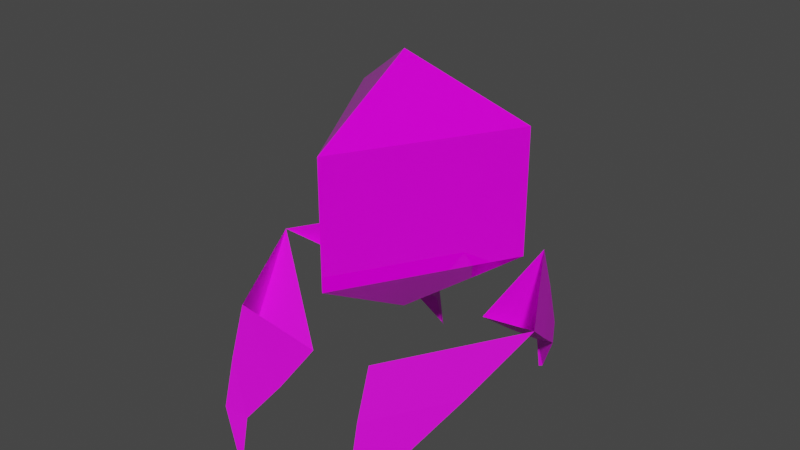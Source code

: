 # Source: Enemy.blend  (saved by Blender 2.93.21; exported with 4.5.12 LTS)
import bpy
from mathutils import Matrix  # noqa: F401  (used for matrix-valued properties, if any)

bpy.ops.wm.read_factory_settings(use_empty=True)
scene = bpy.context.scene
scene.name = 'Scene'

# ---- collections
col_collection = bpy.data.collections.new('Collection'); scene.collection.children.link(col_collection)

# ---- images (referenced by path relative to the original .blend; pixels are not part of the script)
import os
ASSET_DIR = os.environ.get("B2B_ASSET_DIR", "")  # directory of the original .blend (textures are referenced by path, not embedded)
HERE = os.path.dirname(os.path.abspath(__file__))  # packed textures are extracted next to this script under _unpacked/

def load_image(name, relpath, width, height, colorspace="sRGB"):
    """Load a texture the original file referenced (path relative to the .blend, or extracted next to this script)."""
    p = next((c for c in (os.path.join(HERE, relpath), os.path.join(ASSET_DIR, relpath)) if relpath and os.path.exists(c)), "")
    if p:
        img = bpy.data.images.load(p, check_existing=True)
        img.name = name
    else:  # same state as the original file: an image datablock whose file is absent (Cycles renders it pink)
        img = bpy.data.images.new(name, width, height)
        img.source = "FILE"
        img.filepath = "//" + (relpath or name)
    img.colorspace_settings.name = colorspace
    return img
img_enemy_tex_png = load_image('Enemy_tex.png', 'Enemy_tex.png', 1024, 1024, 'sRGB')
img_enemy_teeth_tex = load_image('Enemy_Teeth_tex', 'Enemy_Teeth_tex.png', 1024, 1024, 'sRGB')
img_enemy_eye_tex = load_image('Enemy_Eye_tex', 'Enemy_Eye_tex.png', 1024, 1024, 'sRGB')

# ---- materials (node trees are filled in below, after node groups)
mat_body_material = bpy.data.materials.new('Body_Material')
mat_body_material.surface_render_method = 'BLENDED'
mat_body_material.blend_method = 'BLEND'
mat_body_material.use_backface_culling = True
mat_material_003 = bpy.data.materials.new('Material.003')
mat_material_003.use_transparent_shadow = False
mat_material_006 = bpy.data.materials.new('Material.006')
mat_material_006.use_transparent_shadow = False

# ---- material node trees
mat_body_material.use_nodes = True; mat_body_material.node_tree.nodes.clear()
_N = mat_body_material.node_tree.nodes; _L = mat_body_material.node_tree.links
n0 = _N.new('ShaderNodeBsdfPrincipled'); n0.name = 'Principled BSDF'; n0.location = (10, 300)
n0.distribution = 'GGX'
n0.subsurface_method = 'BURLEY'
n0.inputs[3].default_value = 1.45
n0.inputs[27].default_value = (0.0, 0.0, 0.0, 1.0)
n0.inputs[28].default_value = 1.0
n1 = _N.new('ShaderNodeBsdfTransparent'); n1.name = 'Transparent BSDF'; n1.location = (-103, 492)
n2 = _N.new('ShaderNodeOutputMaterial'); n2.name = 'Material Output'; n2.location = (602, 304)
n2.target = 'CYCLES'
n3 = _N.new('ShaderNodeMixShader'); n3.name = 'Mix Shader'; n3.location = (357, 505)
n4 = _N.new('ShaderNodeTexImage'); n4.name = 'Image Texture'; n4.location = (-348, 251)
n4.image = img_enemy_tex_png
n5 = _N.new('ShaderNodeOutputMaterial'); n5.name = 'Material Output.001'; n5.location = (0, 0)
n5.target = 'EEVEE'
n6 = _N.new('ShaderNodeMixShader'); n6.name = 'Mix Shader.001'; n6.location = (0, 0)
n6.label = 'Disable Shadow'
n6.hide = True
n7 = _N.new('ShaderNodeLightPath'); n7.name = 'Light Path'; n7.location = (0, 0)
n7.hide = True
n8 = _N.new('ShaderNodeBsdfTransparent'); n8.name = 'Transparent BSDF.001'; n8.location = (0, 0)
n8.hide = True
_L.new(n4.outputs[0], n0.inputs[0])
_L.new(n4.outputs[1], n3.inputs[0])
_L.new(n0.outputs[0], n3.inputs[1])
_L.new(n1.outputs[0], n3.inputs[2])
_L.new(n3.outputs[0], n2.inputs[0])
_L.new(n3.outputs[0], n6.inputs[1])
_L.new(n6.outputs[0], n5.inputs[0])
_L.new(n7.outputs[1], n6.inputs[0])
_L.new(n8.outputs[0], n6.inputs[2])
n2.is_active_output = True
mat_material_003.use_nodes = True; mat_material_003.node_tree.nodes.clear()
_N = mat_material_003.node_tree.nodes; _L = mat_material_003.node_tree.links
n0 = _N.new('ShaderNodeBsdfPrincipled'); n0.name = 'Principled BSDF'; n0.location = (10, 300)
n0.distribution = 'GGX'
n0.subsurface_method = 'BURLEY'
n0.inputs[3].default_value = 1.45
n0.inputs[27].default_value = (0.0, 0.0, 0.0, 1.0)
n0.inputs[28].default_value = 1.0
n1 = _N.new('ShaderNodeOutputMaterial'); n1.name = 'Material Output'; n1.location = (300, 300)
n2 = _N.new('ShaderNodeTexImage'); n2.name = 'Image Texture'; n2.location = (-347, 272)
n2.image = img_enemy_teeth_tex
_L.new(n0.outputs[0], n1.inputs[0])
_L.new(n2.outputs[0], n0.inputs[0])
n1.is_active_output = True
mat_material_006.use_nodes = True; mat_material_006.node_tree.nodes.clear()
_N = mat_material_006.node_tree.nodes; _L = mat_material_006.node_tree.links
n0 = _N.new('ShaderNodeBsdfPrincipled'); n0.name = 'Principled BSDF'; n0.location = (10, 300)
n0.distribution = 'GGX'
n0.subsurface_method = 'BURLEY'
n0.inputs[2].default_value = 0.0
n0.inputs[3].default_value = 1.45
n0.inputs[27].default_value = (0.0, 0.0, 0.0, 1.0)
n0.inputs[28].default_value = 1.0
n1 = _N.new('ShaderNodeOutputMaterial'); n1.name = 'Material Output'; n1.location = (300, 300)
n2 = _N.new('ShaderNodeTexImage'); n2.name = 'Image Texture'; n2.location = (-315, 348)
n2.image = img_enemy_eye_tex
_L.new(n0.outputs[0], n1.inputs[0])
_L.new(n2.outputs[0], n0.inputs[0])
n1.is_active_output = True

# ---- world
world_world = bpy.data.worlds.new('World'); scene.world = world_world
world_world.use_nodes = True; world_world.node_tree.nodes.clear()
_N = world_world.node_tree.nodes; _L = world_world.node_tree.links
n0 = _N.new('ShaderNodeOutputWorld'); n0.name = 'World Output'; n0.location = (300, 300)
n1 = _N.new('ShaderNodeBackground'); n1.name = 'Background'; n1.location = (10, 300)
n1.inputs[0].default_value = (0.05088, 0.05088, 0.05088, 1.0)
_L.new(n1.outputs[0], n0.inputs[0])
n0.is_active_output = True
world_world.color = (0.05088, 0.05088, 0.05088)
world_world.use_sun_shadow = False
world_world.sun_shadow_jitter_overblur = 0.0

# ---- meshes
me_sphere = bpy.data.meshes.new('Sphere')
me_sphere.from_pydata([(0.433, 0.25, 0.866), (0.75, 0.433, 0.5), (0.866, 0.5, -4.371e-08), (0.75, 0.433, -0.5), (0.433, 0.25, -0.866), (0.433, -0.25, 0.866), (0.75, -0.433, 0.5), (0.866, -0.5, -4.371e-08), (0.75, -0.433, -0.5), (0.433, -0.25, -0.866), (0.2675, -0.1435, -0.3808), (0.0, 0.5, 0.866), (0.0, 0.866, 0.5), (0.0, 1.0, -4.371e-08), (0.0, 0.866, -0.5), (0.0, 0.5, -0.866), (-0.433, 0.25, 0.866), (-0.75, 0.433, 0.5), (-0.866, 0.5, -4.371e-08), (-0.75, 0.433, -0.5), (-0.433, 0.25, -0.866), (-0.433, -0.25, 0.866), (-0.75, -0.433, 0.5), (-0.866, -0.5, -4.371e-08), (-0.75, -0.433, -0.5), (-0.433, -0.25, -0.866), (0.0, -0.5, 0.866), (0.0, -0.866, 0.5), (0.0, -1.0, -4.371e-08), (0.0, -0.866, -0.5), (0.0, -0.5, -0.866), (-0.2675, -0.1435, -0.3808), (0.433, -0.25, 0.866), (0.75, -0.433, 0.5), (0.866, -0.5, -4.371e-08), (0.75, -0.433, -0.5), (0.433, -0.25, -0.866), (0.433, 0.25, 0.866), (0.75, 0.433, 0.5), (0.866, 0.5, -4.371e-08), (0.75, 0.433, -0.5), (0.433, 0.25, -0.866), (0.2675, 0.1435, -0.3808), (0.0, -0.5, 0.866), (0.0, -0.866, 0.5), (0.0, -1.0, -4.371e-08), (0.0, -0.866, -0.5), (0.0, -0.5, -0.866), (-0.433, -0.25, 0.866), (-0.75, -0.433, 0.5), (-0.866, -0.5, -4.371e-08), (-0.75, -0.433, -0.5), (-0.433, -0.25, -0.866), (-0.433, 0.25, 0.866), (-0.75, 0.433, 0.5), (-0.866, 0.5, -4.371e-08), (-0.75, 0.433, -0.5), (-0.433, 0.25, -0.866), (0.0, 0.5, 0.866), (0.0, 0.866, 0.5), (0.0, 1.0, -4.371e-08), (0.0, 0.866, -0.5), (0.0, 0.5, -0.866), (0.0, 0.0, -1.0), (0.0, 0.0, 1.0), (-0.2675, 0.1435, -0.3808)], [], [(15, 14, 3, 4), (13, 12, 1, 2), (11, 64, 0), (63, 15, 4), (14, 13, 2, 3), (12, 11, 0, 1), (4, 3, 8, 9), (2, 1, 6, 7), (0, 64, 5), (63, 4, 9), (3, 2, 7, 8), (1, 0, 5, 6), (7, 6, 27, 28), (5, 64, 26), (63, 9, 30), (8, 7, 28, 29), (6, 5, 26, 27), (9, 8, 29, 30), (15, 20, 19, 14), (13, 18, 17, 12), (11, 16, 64), (63, 20, 15), (14, 19, 18, 13), (12, 17, 16, 11), (20, 25, 24, 19), (18, 23, 22, 17), (16, 21, 64), (63, 25, 20), (19, 24, 23, 18), (17, 22, 21, 16), (23, 28, 27, 22), (21, 26, 64), (63, 30, 25), (24, 29, 28, 23), (22, 27, 26, 21), (25, 30, 29, 24), (47, 36, 35, 46), (45, 34, 33, 44), (43, 32, 64), (63, 36, 47), (46, 35, 34, 45), (44, 33, 32, 43), (36, 41, 40, 35), (34, 39, 38, 33), (32, 37, 64), (63, 41, 36), (35, 40, 39, 34), (33, 38, 37, 32), (39, 60, 59, 38), (37, 58, 64), (63, 62, 41), (40, 61, 60, 39), (38, 59, 58, 37), (41, 62, 61, 40), (47, 46, 51, 52), (45, 44, 49, 50), (43, 64, 48), (63, 47, 52), (46, 45, 50, 51), (44, 43, 48, 49), (52, 51, 56, 57), (50, 49, 54, 55), (48, 64, 53), (63, 52, 57), (51, 50, 55, 56), (49, 48, 53, 54), (55, 54, 59, 60), (53, 64, 58), (63, 57, 62), (56, 55, 60, 61), (54, 53, 58, 59), (57, 56, 61, 62)])
_uv = me_sphere.uv_layers.new(name='UVMap')
_uv.uv.foreach_set('vector', [0.01683, 0.5789, 0.01682, 0.7493, 0.007622, 0.5715, 0.004733, 0.5331, 0.01682, 1.0, 0.01682, 0.762, 0.03201, 0.5787, 0.01853, 0.5983, 0.01683, 0.6129, 0.01683, 0.5094, 0.03365, 0.5443, 0.01683, 0.4906, 0.01683, 0.5789, 0.004733, 0.5331, 0.01682, 0.7493, 0.01682, 1.0, 0.01853, 0.5983, 0.007622, 0.5715, 0.01682, 0.762, 0.01683, 0.6129, 0.03365, 0.5443, 0.03201, 0.5787, 0.004733, 0.5331, 0.007622, 0.5715, 0.00164, 0.4213, 1.284e-08, 0.4557, 0.01853, 0.5983, 0.03201, 0.5787, 0.02603, 0.4285, 0.01512, 0.4017, 0.03365, 0.5443, 0.01683, 0.5094, 0.02892, 0.4669, 0.01683, 0.4906, 0.004733, 0.5331, 1.284e-08, 0.4557, 0.007622, 0.5715, 0.01853, 0.5983, 0.01512, 0.4017, 0.00164, 0.4213, 0.03201, 0.5787, 0.03365, 0.5443, 0.02892, 0.4669, 0.02603, 0.4285, 0.01512, 0.4017, 0.02603, 0.4285, 0.01683, 0.2507, 0.01683, 0.0, 0.02892, 0.4669, 0.01683, 0.5094, 0.01683, 0.4211, 0.01683, 0.4906, 1.284e-08, 0.4557, 0.01683, 0.3871, 0.00164, 0.4213, 0.01512, 0.4017, 0.01683, 0.0, 0.01683, 0.238, 0.02603, 0.4285, 0.02892, 0.4669, 0.01683, 0.4211, 0.01683, 0.2507, 1.284e-08, 0.4557, 0.00164, 0.4213, 0.01683, 0.238, 0.01683, 0.3871, 0.01683, 0.5789, 0.02892, 0.5331, 0.02603, 0.5715, 0.01682, 0.7493, 0.01682, 1.0, 0.01512, 0.5983, 0.00164, 0.5787, 0.01682, 0.762, 0.01683, 0.6129, 0.0, 0.5443, 0.01683, 0.5094, 0.01683, 0.4906, 0.02892, 0.5331, 0.01683, 0.5789, 0.01682, 0.7493, 0.02603, 0.5715, 0.01512, 0.5983, 0.01682, 1.0, 0.01682, 0.762, 0.00164, 0.5787, 0.0, 0.5443, 0.01683, 0.6129, 0.02892, 0.5331, 0.03365, 0.4557, 0.03201, 0.4213, 0.02603, 0.5715, 0.01512, 0.5983, 0.01853, 0.4017, 0.007622, 0.4285, 0.00164, 0.5787, 0.0, 0.5443, 0.004733, 0.4669, 0.01683, 0.5094, 0.01683, 0.4906, 0.03365, 0.4557, 0.02892, 0.5331, 0.02603, 0.5715, 0.03201, 0.4213, 0.01853, 0.4017, 0.01512, 0.5983, 0.00164, 0.5787, 0.007622, 0.4285, 0.004733, 0.4669, 0.0, 0.5443, 0.01853, 0.4017, 0.01683, 0.0, 0.01683, 0.2507, 0.007622, 0.4285, 0.004733, 0.4669, 0.01683, 0.4211, 0.01683, 0.5094, 0.01683, 0.4906, 0.01683, 0.3871, 0.03365, 0.4557, 0.03201, 0.4213, 0.01683, 0.238, 0.01683, 0.0, 0.01853, 0.4017, 0.007622, 0.4285, 0.01683, 0.2507, 0.01683, 0.4211, 0.004733, 0.4669, 0.03365, 0.4557, 0.01683, 0.3871, 0.01683, 0.238, 0.03201, 0.4213, 0.1991, 0.2729, 0.165, 0.2808, 0.1494, 0.2581, 0.1991, 0.231, 0.178, 0.1934, 0.1319, 0.2404, 0.1117, 0.2252, 0.1388, 0.1712, 0.09136, 0.1723, 0.08683, 0.211, 0.05032, 0.1983, 0.1824, 0.3153, 0.165, 0.2808, 0.1991, 0.2729, 0.1991, 0.231, 0.1494, 0.2581, 0.1319, 0.2404, 0.178, 0.1934, 0.1388, 0.1712, 0.1117, 0.2252, 0.08683, 0.211, 0.09136, 0.1723, 0.165, 0.2808, 0.1459, 0.3026, 0.121, 0.2885, 0.1494, 0.2581, 0.1319, 0.2404, 0.1008, 0.2732, 0.08333, 0.2555, 0.1117, 0.2252, 0.08683, 0.211, 0.06778, 0.2329, 0.05032, 0.1983, 0.1824, 0.3153, 0.1459, 0.3026, 0.165, 0.2808, 0.1494, 0.2581, 0.121, 0.2885, 0.1008, 0.2732, 0.1319, 0.2404, 0.1117, 0.2252, 0.08333, 0.2555, 0.06778, 0.2329, 0.08683, 0.211, 0.1008, 0.2732, 0.05477, 0.3202, 0.03365, 0.2826, 0.08333, 0.2555, 0.06778, 0.2329, 0.03365, 0.2407, 0.05032, 0.1983, 0.1824, 0.3153, 0.1414, 0.3413, 0.1459, 0.3026, 0.121, 0.2885, 0.09388, 0.3424, 0.05477, 0.3202, 0.1008, 0.2732, 0.08333, 0.2555, 0.03365, 0.2826, 0.03365, 0.2407, 0.06778, 0.2329, 0.1459, 0.3026, 0.1414, 0.3413, 0.09388, 0.3424, 0.121, 0.2885, 0.1991, 0.0695, 0.1991, 0.1114, 0.1494, 0.08427, 0.165, 0.06166, 0.178, 0.149, 0.1388, 0.1712, 0.1117, 0.1173, 0.1319, 0.102, 0.09136, 0.1701, 0.05032, 0.1441, 0.08683, 0.1314, 0.1824, 0.02714, 0.1991, 0.0695, 0.165, 0.06166, 0.1991, 0.1114, 0.178, 0.149, 0.1319, 0.102, 0.1494, 0.08427, 0.1388, 0.1712, 0.09136, 0.1701, 0.08683, 0.1314, 0.1117, 0.1173, 0.165, 0.06166, 0.1494, 0.08427, 0.121, 0.05395, 0.1459, 0.03983, 0.1319, 0.102, 0.1117, 0.1173, 0.08333, 0.08694, 0.1008, 0.06922, 0.08683, 0.1314, 0.05032, 0.1441, 0.06778, 0.1096, 0.1824, 0.02714, 0.165, 0.06166, 0.1459, 0.03983, 0.1494, 0.08427, 0.1319, 0.102, 0.1008, 0.06922, 0.121, 0.05395, 0.1117, 0.1173, 0.08683, 0.1314, 0.06778, 0.1096, 0.08333, 0.08694, 0.1008, 0.06922, 0.08333, 0.08694, 0.03365, 0.05979, 0.05477, 0.02223, 0.06778, 0.1096, 0.05032, 0.1441, 0.03365, 0.1017, 0.1824, 0.02714, 0.1459, 0.03983, 0.1414, 0.001092, 0.121, 0.05395, 0.1008, 0.06922, 0.05477, 0.02223, 0.09388, 0.0, 0.08333, 0.08694, 0.06778, 0.1096, 0.03365, 0.1017, 0.03365, 0.05979, 0.1459, 0.03983, 0.121, 0.05395, 0.09388, 0.0, 0.1414, 0.001092])
me_sphere.materials.append(mat_body_material)
me_sphere.use_remesh_fix_poles = True
me_sphere.use_remesh_preserve_attributes = False
me_sphere.update()
me_sphere_001 = bpy.data.meshes.new('Sphere.001')
me_sphere_001.from_pydata([(0.0, 0.866, -0.5), (0.75, 0.433, -0.5), (0.433, 0.25, -0.866), (0.8927, 0.3887, -1.379), (0.8819, 0.3692, -1.385), (0.5119, 0.5721, -0.4996), (0.1292, -0.2391, -1.118), (0.1456, -0.2547, -1.11), (0.5586, 0.6888, -0.9897), (0.8421, 0.4352, -0.7804), (0.9103, 0.4413, -1.056), (0.6315, 0.309, -1.021), (0.8207, 0.382, -1.156), (0.3527, 0.7178, -0.7804), (0.7126, 0.5554, -1.056)], [(0, 5)], [(10, 12, 4, 3), (10, 3, 14), (12, 14, 3, 4), (2, 0, 13, 11), (11, 13, 14, 12), (1, 9, 13, 0), (9, 10, 14, 13), (1, 2, 11, 9), (9, 11, 12, 10)])
_uv = me_sphere_001.uv_layers.new(name='UVMap')
_uv.uv.foreach_set('vector', [0.8184, 0.3618, 0.9204, 0.3663, 1.0, 0.5108, 0.9869, 0.5152, 0.2324, 0.1518, 0.3952, 0.0, 0.3366, 0.2716, 0.5578, 0.7489, 0.6274, 0.6074, 0.6414, 0.8889, 0.633, 0.8954, 0.3952, 0.5228, 0.6414, 0.0, 0.6396, 0.3016, 0.476, 0.645, 0.476, 0.645, 0.6396, 0.3016, 0.6274, 0.6074, 0.5578, 0.7489, 0.0, 0.4781, 0.1123, 0.3079, 0.3702, 0.6045, 0.3952, 0.9325, 0.1123, 0.3079, 0.2324, 0.1518, 0.3366, 0.2716, 0.3702, 0.6045, 0.6414, 0.0, 1.0, 0.02673, 0.9647, 0.2029, 0.7261, 0.187, 0.7261, 0.187, 0.9647, 0.2029, 0.9204, 0.3663, 0.8184, 0.3618])
_ca = me_sphere_001.color_attributes.new('Col', 'BYTE_COLOR', 'CORNER')
_ca.data.foreach_set('color', [1.0, 1.0, 1.0, 1.0, 1.0, 1.0, 1.0, 1.0, 1.0, 1.0, 1.0, 1.0, 1.0, 1.0, 1.0, 1.0, 1.0, 1.0, 1.0, 1.0, 1.0, 1.0, 1.0, 1.0, 1.0, 1.0, 1.0, 1.0, 1.0, 1.0, 1.0, 1.0, 1.0, 1.0, 1.0, 1.0, 1.0, 1.0, 1.0, 1.0, 1.0, 1.0, 1.0, 1.0, 1.0, 1.0, 1.0, 1.0, 1.0, 1.0, 1.0, 1.0, 1.0, 1.0, 1.0, 1.0, 1.0, 1.0, 1.0, 1.0, 1.0, 1.0, 1.0, 1.0, 1.0, 1.0, 1.0, 1.0, 1.0, 1.0, 1.0, 1.0, 1.0, 1.0, 1.0, 1.0, 1.0, 1.0, 1.0, 1.0, 1.0, 1.0, 1.0, 1.0, 1.0, 1.0, 1.0, 1.0, 1.0, 1.0, 1.0, 1.0, 1.0, 1.0, 1.0, 1.0, 1.0, 1.0, 1.0, 1.0, 1.0, 1.0, 1.0, 1.0, 1.0, 1.0, 1.0, 1.0, 1.0, 1.0, 1.0, 1.0, 1.0, 1.0, 1.0, 1.0, 1.0, 1.0, 1.0, 1.0, 1.0, 1.0, 1.0, 1.0, 1.0, 1.0, 1.0, 1.0, 1.0, 1.0, 1.0, 1.0, 1.0, 1.0, 1.0, 1.0, 1.0, 1.0, 1.0, 1.0])
me_sphere_001.materials.append(mat_material_003)
me_sphere_001.use_remesh_fix_poles = True
me_sphere_001.use_remesh_preserve_attributes = False
me_sphere_001.update()
me_sphere_002 = bpy.data.meshes.new('Sphere.002')
me_sphere_002.from_pydata([(0.0, 0.2771, 0.16), (0.0, 0.2771, -0.16), (0.24, -0.1386, 0.16), (0.24, -0.1386, -0.16), (0.0, -2.798e-08, -0.32), (-2.423e-08, -4.196e-08, 0.32), (-0.24, -0.1386, 0.16), (-0.24, -0.1386, -0.16)], [], [(4, 1, 3), (1, 0, 2, 3), (0, 5, 2), (4, 3, 7), (3, 2, 6, 7), (2, 5, 6), (4, 7, 1), (7, 6, 0, 1), (6, 5, 0)])
_uv = me_sphere_002.uv_layers.new(name='UVMap')
_uv.uv.foreach_set('vector', [0.1972, 1.0, 0.0, 0.8685, 0.3944, 0.8685, 0.0, 0.8685, 0.0, 0.6056, 0.3944, 0.6056, 0.3944, 0.8685, 0.0, 0.6056, 0.1972, 0.4741, 0.3944, 0.6056, 5.96e-08, 0.3829, 0.0, 0.1459, 0.2188, 0.4741, 0.0, 0.1459, 0.2188, 0.0, 0.4376, 0.3282, 0.2188, 0.4741, 0.2188, 0.0, 0.4376, 0.09117, 0.4376, 0.3282, 0.4376, 0.09117, 0.6564, 0.0, 0.4376, 0.3282, 0.6564, 0.0, 0.8752, 0.1459, 0.6564, 0.4741, 0.4376, 0.3282, 0.8752, 0.1459, 0.8752, 0.3829, 0.6564, 0.4741])
me_sphere_002.materials.append(mat_material_006)
me_sphere_002.use_remesh_fix_poles = True
me_sphere_002.use_remesh_preserve_attributes = False
me_sphere_002.update()

# ---- objects
ob_sphere = bpy.data.objects.new('Sphere', me_sphere)
ob_sphere_001 = bpy.data.objects.new('Sphere.001', me_sphere_001)
ob_sphere_002 = bpy.data.objects.new('Sphere.002', me_sphere_002)

# ---- transforms, parenting, visibility, modifiers, constraints
ob_sphere.location = (0.005036, -0.01059, 2.02)
ob_sphere.rotation_euler = (0.0, -0.0, 1.571)
ob_sphere.visible_shadow = False
ob_sphere_001.location = (0.005036, -0.01059, 2.02)
ob_sphere_001.rotation_euler = (0.0, -0.0, 1.571)
_m = ob_sphere_001.modifiers.new('Mirror', 'MIRROR')
_m.use_axis = (True, True, False)
ob_sphere_002.location = (0.01337, 0.01285, 2.059)
ob_sphere_002.rotation_euler = (0.0, -0.0, 3.142)
ob_sphere_002.scale = (2.293, 2.293, 2.293)

# ---- collection membership
col_collection.objects.link(ob_sphere)
col_collection.objects.link(ob_sphere_001)
col_collection.objects.link(ob_sphere_002)

# ---- scene / render settings (as saved in the file)
scene.frame_start = 1; scene.frame_end = 250; scene.frame_set(0)
scene.render.engine = 'BLENDER_EEVEE_NEXT'
scene.cycles.use_denoising = False
scene.cycles.samples = 128
scene.cycles.sampling_pattern = 'TABULATED_SOBOL'
scene.cycles.use_adaptive_sampling = False
scene.cycles.use_light_tree = False
scene.view_settings.view_transform = 'Filmic'
bpy.context.view_layer.update()

# ---- added for rendering (the .blend has no active camera and no usable light): camera, sun
cam_auto = bpy.data.cameras.new('AutoCamera')
cam_auto.lens = 50.0
cam_auto.sensor_width = 36.0
cam_auto.clip_end = 1000.0
ob_auto_camera = bpy.data.objects.new('AutoCamera', cam_auto)
scene.collection.objects.link(ob_auto_camera)
ob_auto_camera.location = (3.3416, -4.01447, 4.4968)
ob_auto_camera.rotation_euler = (1.09748, -7.21219e-08, 0.694738)
scene.camera = ob_auto_camera
light_auto_sun = bpy.data.lights.new('AutoSun', 'SUN')
light_auto_sun.energy = 3.0
light_auto_sun.angle = 0.0523599
ob_auto_sun = bpy.data.objects.new('AutoSun', light_auto_sun)
scene.collection.objects.link(ob_auto_sun)
ob_auto_sun.rotation_euler = (0.872665, 0.174533, 0.523599)
bpy.context.view_layer.update()
